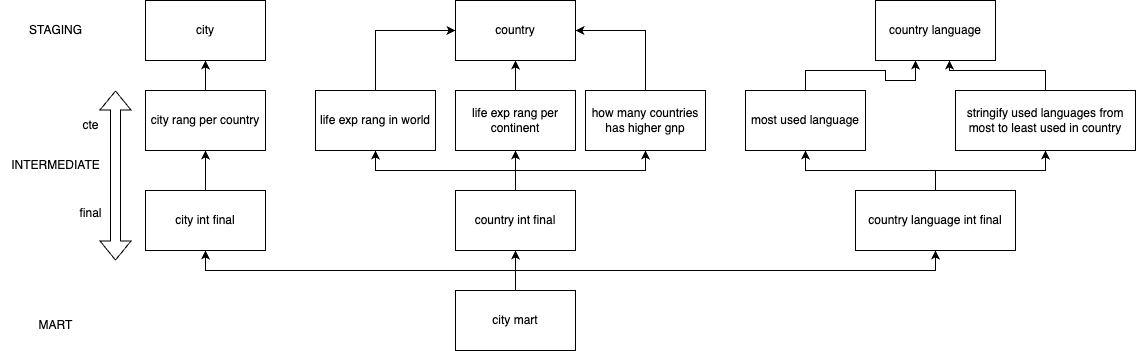

The diagram above was exported from draw.io. Its source (the exported page's mxGraphModel, read from the mxfile embedded in the PNG):
<mxGraphModel dx="1272" dy="705" grid="1" gridSize="10" guides="1" tooltips="1" connect="1" arrows="1" fold="1" page="1" pageScale="1" pageWidth="850" pageHeight="1100" math="0" shadow="0">
  <root>
    <mxCell id="0" />
    <mxCell id="1" parent="0" />
    <mxCell id="xxXvI5iLgK-aTMGijzPL-1" value="city" style="rounded=0;whiteSpace=wrap;html=1;" vertex="1" parent="1">
      <mxGeometry x="360" y="250" width="120" height="60" as="geometry" />
    </mxCell>
    <mxCell id="xxXvI5iLgK-aTMGijzPL-2" value="country" style="rounded=0;whiteSpace=wrap;html=1;" vertex="1" parent="1">
      <mxGeometry x="670" y="250" width="120" height="60" as="geometry" />
    </mxCell>
    <mxCell id="xxXvI5iLgK-aTMGijzPL-9" value="" style="edgeStyle=orthogonalEdgeStyle;rounded=0;orthogonalLoop=1;jettySize=auto;html=1;" edge="1" parent="1" source="xxXvI5iLgK-aTMGijzPL-3" target="xxXvI5iLgK-aTMGijzPL-1">
      <mxGeometry relative="1" as="geometry" />
    </mxCell>
    <mxCell id="xxXvI5iLgK-aTMGijzPL-3" value="city rang per country" style="whiteSpace=wrap;html=1;" vertex="1" parent="1">
      <mxGeometry x="360" y="340" width="120" height="60" as="geometry" />
    </mxCell>
    <mxCell id="xxXvI5iLgK-aTMGijzPL-4" value="INTERMEDIATE" style="text;html=1;align=center;verticalAlign=middle;resizable=0;points=[];autosize=1;strokeColor=none;fillColor=none;" vertex="1" parent="1">
      <mxGeometry x="215" y="400" width="110" height="30" as="geometry" />
    </mxCell>
    <mxCell id="xxXvI5iLgK-aTMGijzPL-5" value="STAGING" style="text;html=1;align=center;verticalAlign=middle;resizable=0;points=[];autosize=1;strokeColor=none;fillColor=none;" vertex="1" parent="1">
      <mxGeometry x="230" y="265" width="80" height="30" as="geometry" />
    </mxCell>
    <mxCell id="xxXvI5iLgK-aTMGijzPL-6" value="country language" style="whiteSpace=wrap;html=1;" vertex="1" parent="1">
      <mxGeometry x="1090" y="250" width="120" height="60" as="geometry" />
    </mxCell>
    <mxCell id="xxXvI5iLgK-aTMGijzPL-30" style="edgeStyle=orthogonalEdgeStyle;rounded=0;orthogonalLoop=1;jettySize=auto;html=1;exitX=0.5;exitY=0;exitDx=0;exitDy=0;entryX=0;entryY=0.5;entryDx=0;entryDy=0;" edge="1" parent="1" source="xxXvI5iLgK-aTMGijzPL-7" target="xxXvI5iLgK-aTMGijzPL-2">
      <mxGeometry relative="1" as="geometry" />
    </mxCell>
    <mxCell id="xxXvI5iLgK-aTMGijzPL-7" value="life exp rang in world" style="whiteSpace=wrap;html=1;" vertex="1" parent="1">
      <mxGeometry x="530" y="340" width="120" height="60" as="geometry" />
    </mxCell>
    <mxCell id="xxXvI5iLgK-aTMGijzPL-29" style="edgeStyle=orthogonalEdgeStyle;rounded=0;orthogonalLoop=1;jettySize=auto;html=1;exitX=0.5;exitY=0;exitDx=0;exitDy=0;" edge="1" parent="1" source="xxXvI5iLgK-aTMGijzPL-8" target="xxXvI5iLgK-aTMGijzPL-2">
      <mxGeometry relative="1" as="geometry" />
    </mxCell>
    <mxCell id="xxXvI5iLgK-aTMGijzPL-8" value="life exp rang per continent" style="whiteSpace=wrap;html=1;" vertex="1" parent="1">
      <mxGeometry x="670" y="340" width="120" height="60" as="geometry" />
    </mxCell>
    <mxCell id="xxXvI5iLgK-aTMGijzPL-13" style="edgeStyle=orthogonalEdgeStyle;rounded=0;orthogonalLoop=1;jettySize=auto;html=1;exitX=0.5;exitY=0;exitDx=0;exitDy=0;entryX=1;entryY=0.5;entryDx=0;entryDy=0;" edge="1" parent="1" source="xxXvI5iLgK-aTMGijzPL-12" target="xxXvI5iLgK-aTMGijzPL-2">
      <mxGeometry relative="1" as="geometry" />
    </mxCell>
    <mxCell id="xxXvI5iLgK-aTMGijzPL-12" value="how many countries has higher gnp" style="whiteSpace=wrap;html=1;" vertex="1" parent="1">
      <mxGeometry x="800" y="340" width="120" height="60" as="geometry" />
    </mxCell>
    <mxCell id="xxXvI5iLgK-aTMGijzPL-14" value="" style="shape=flexArrow;endArrow=classic;startArrow=classic;html=1;rounded=0;" edge="1" parent="1">
      <mxGeometry width="100" height="100" relative="1" as="geometry">
        <mxPoint x="330" y="510" as="sourcePoint" />
        <mxPoint x="330" y="340" as="targetPoint" />
      </mxGeometry>
    </mxCell>
    <mxCell id="xxXvI5iLgK-aTMGijzPL-17" style="edgeStyle=orthogonalEdgeStyle;rounded=0;orthogonalLoop=1;jettySize=auto;html=1;exitX=0.5;exitY=0;exitDx=0;exitDy=0;entryX=0.5;entryY=1;entryDx=0;entryDy=0;" edge="1" parent="1" source="xxXvI5iLgK-aTMGijzPL-16" target="xxXvI5iLgK-aTMGijzPL-3">
      <mxGeometry relative="1" as="geometry" />
    </mxCell>
    <mxCell id="xxXvI5iLgK-aTMGijzPL-16" value="city int final" style="whiteSpace=wrap;html=1;" vertex="1" parent="1">
      <mxGeometry x="360" y="440" width="120" height="60" as="geometry" />
    </mxCell>
    <mxCell id="xxXvI5iLgK-aTMGijzPL-23" style="edgeStyle=orthogonalEdgeStyle;rounded=0;orthogonalLoop=1;jettySize=auto;html=1;exitX=0.5;exitY=0;exitDx=0;exitDy=0;entryX=0.5;entryY=1;entryDx=0;entryDy=0;" edge="1" parent="1" source="xxXvI5iLgK-aTMGijzPL-18" target="xxXvI5iLgK-aTMGijzPL-8">
      <mxGeometry relative="1" as="geometry" />
    </mxCell>
    <mxCell id="xxXvI5iLgK-aTMGijzPL-31" style="edgeStyle=orthogonalEdgeStyle;rounded=0;orthogonalLoop=1;jettySize=auto;html=1;exitX=0.5;exitY=0;exitDx=0;exitDy=0;entryX=0.5;entryY=1;entryDx=0;entryDy=0;" edge="1" parent="1" source="xxXvI5iLgK-aTMGijzPL-18" target="xxXvI5iLgK-aTMGijzPL-7">
      <mxGeometry relative="1" as="geometry" />
    </mxCell>
    <mxCell id="xxXvI5iLgK-aTMGijzPL-32" style="edgeStyle=orthogonalEdgeStyle;rounded=0;orthogonalLoop=1;jettySize=auto;html=1;exitX=0.5;exitY=0;exitDx=0;exitDy=0;" edge="1" parent="1" source="xxXvI5iLgK-aTMGijzPL-18" target="xxXvI5iLgK-aTMGijzPL-12">
      <mxGeometry relative="1" as="geometry" />
    </mxCell>
    <mxCell id="xxXvI5iLgK-aTMGijzPL-18" value="country int final" style="whiteSpace=wrap;html=1;" vertex="1" parent="1">
      <mxGeometry x="670" y="440" width="120" height="60" as="geometry" />
    </mxCell>
    <mxCell id="xxXvI5iLgK-aTMGijzPL-20" value="cte" style="text;html=1;align=center;verticalAlign=middle;resizable=0;points=[];autosize=1;strokeColor=none;fillColor=none;" vertex="1" parent="1">
      <mxGeometry x="285" y="360" width="40" height="30" as="geometry" />
    </mxCell>
    <mxCell id="xxXvI5iLgK-aTMGijzPL-21" value="final" style="text;html=1;align=center;verticalAlign=middle;resizable=0;points=[];autosize=1;strokeColor=none;fillColor=none;" vertex="1" parent="1">
      <mxGeometry x="280" y="448" width="50" height="30" as="geometry" />
    </mxCell>
    <mxCell id="xxXvI5iLgK-aTMGijzPL-25" value="most used language" style="whiteSpace=wrap;html=1;" vertex="1" parent="1">
      <mxGeometry x="960" y="340" width="120" height="60" as="geometry" />
    </mxCell>
    <mxCell id="xxXvI5iLgK-aTMGijzPL-27" style="edgeStyle=orthogonalEdgeStyle;rounded=0;orthogonalLoop=1;jettySize=auto;html=1;exitX=0.5;exitY=0;exitDx=0;exitDy=0;entryX=0.333;entryY=1;entryDx=0;entryDy=0;entryPerimeter=0;" edge="1" parent="1" source="xxXvI5iLgK-aTMGijzPL-25" target="xxXvI5iLgK-aTMGijzPL-6">
      <mxGeometry relative="1" as="geometry" />
    </mxCell>
    <mxCell id="xxXvI5iLgK-aTMGijzPL-33" value="stringify used languages from most to least used in country" style="whiteSpace=wrap;html=1;" vertex="1" parent="1">
      <mxGeometry x="1170" y="340" width="180" height="60" as="geometry" />
    </mxCell>
    <mxCell id="xxXvI5iLgK-aTMGijzPL-34" style="edgeStyle=orthogonalEdgeStyle;rounded=0;orthogonalLoop=1;jettySize=auto;html=1;exitX=0.5;exitY=0;exitDx=0;exitDy=0;entryX=0.617;entryY=1;entryDx=0;entryDy=0;entryPerimeter=0;" edge="1" parent="1" source="xxXvI5iLgK-aTMGijzPL-33" target="xxXvI5iLgK-aTMGijzPL-6">
      <mxGeometry relative="1" as="geometry" />
    </mxCell>
    <mxCell id="xxXvI5iLgK-aTMGijzPL-38" style="edgeStyle=orthogonalEdgeStyle;rounded=0;orthogonalLoop=1;jettySize=auto;html=1;exitX=0.5;exitY=0;exitDx=0;exitDy=0;" edge="1" parent="1" source="xxXvI5iLgK-aTMGijzPL-37" target="xxXvI5iLgK-aTMGijzPL-25">
      <mxGeometry relative="1" as="geometry" />
    </mxCell>
    <mxCell id="xxXvI5iLgK-aTMGijzPL-39" style="edgeStyle=orthogonalEdgeStyle;rounded=0;orthogonalLoop=1;jettySize=auto;html=1;exitX=0.5;exitY=0;exitDx=0;exitDy=0;" edge="1" parent="1" source="xxXvI5iLgK-aTMGijzPL-37" target="xxXvI5iLgK-aTMGijzPL-33">
      <mxGeometry relative="1" as="geometry" />
    </mxCell>
    <mxCell id="xxXvI5iLgK-aTMGijzPL-37" value="country language int final" style="whiteSpace=wrap;html=1;" vertex="1" parent="1">
      <mxGeometry x="1070" y="440" width="160" height="60" as="geometry" />
    </mxCell>
    <mxCell id="xxXvI5iLgK-aTMGijzPL-40" value="MART" style="text;html=1;align=center;verticalAlign=middle;resizable=0;points=[];autosize=1;strokeColor=none;fillColor=none;" vertex="1" parent="1">
      <mxGeometry x="240" y="560" width="60" height="30" as="geometry" />
    </mxCell>
    <mxCell id="xxXvI5iLgK-aTMGijzPL-42" style="edgeStyle=orthogonalEdgeStyle;rounded=0;orthogonalLoop=1;jettySize=auto;html=1;exitX=0.5;exitY=0;exitDx=0;exitDy=0;entryX=0.5;entryY=1;entryDx=0;entryDy=0;" edge="1" parent="1" source="xxXvI5iLgK-aTMGijzPL-41" target="xxXvI5iLgK-aTMGijzPL-16">
      <mxGeometry relative="1" as="geometry" />
    </mxCell>
    <mxCell id="xxXvI5iLgK-aTMGijzPL-43" style="edgeStyle=orthogonalEdgeStyle;rounded=0;orthogonalLoop=1;jettySize=auto;html=1;exitX=0.5;exitY=0;exitDx=0;exitDy=0;entryX=0.5;entryY=1;entryDx=0;entryDy=0;" edge="1" parent="1" source="xxXvI5iLgK-aTMGijzPL-41" target="xxXvI5iLgK-aTMGijzPL-18">
      <mxGeometry relative="1" as="geometry" />
    </mxCell>
    <mxCell id="xxXvI5iLgK-aTMGijzPL-44" style="edgeStyle=orthogonalEdgeStyle;rounded=0;orthogonalLoop=1;jettySize=auto;html=1;exitX=0.5;exitY=0;exitDx=0;exitDy=0;entryX=0.5;entryY=1;entryDx=0;entryDy=0;" edge="1" parent="1" source="xxXvI5iLgK-aTMGijzPL-41" target="xxXvI5iLgK-aTMGijzPL-37">
      <mxGeometry relative="1" as="geometry" />
    </mxCell>
    <mxCell id="xxXvI5iLgK-aTMGijzPL-41" value="city mart" style="whiteSpace=wrap;html=1;" vertex="1" parent="1">
      <mxGeometry x="670" y="540" width="120" height="60" as="geometry" />
    </mxCell>
  </root>
</mxGraphModel>